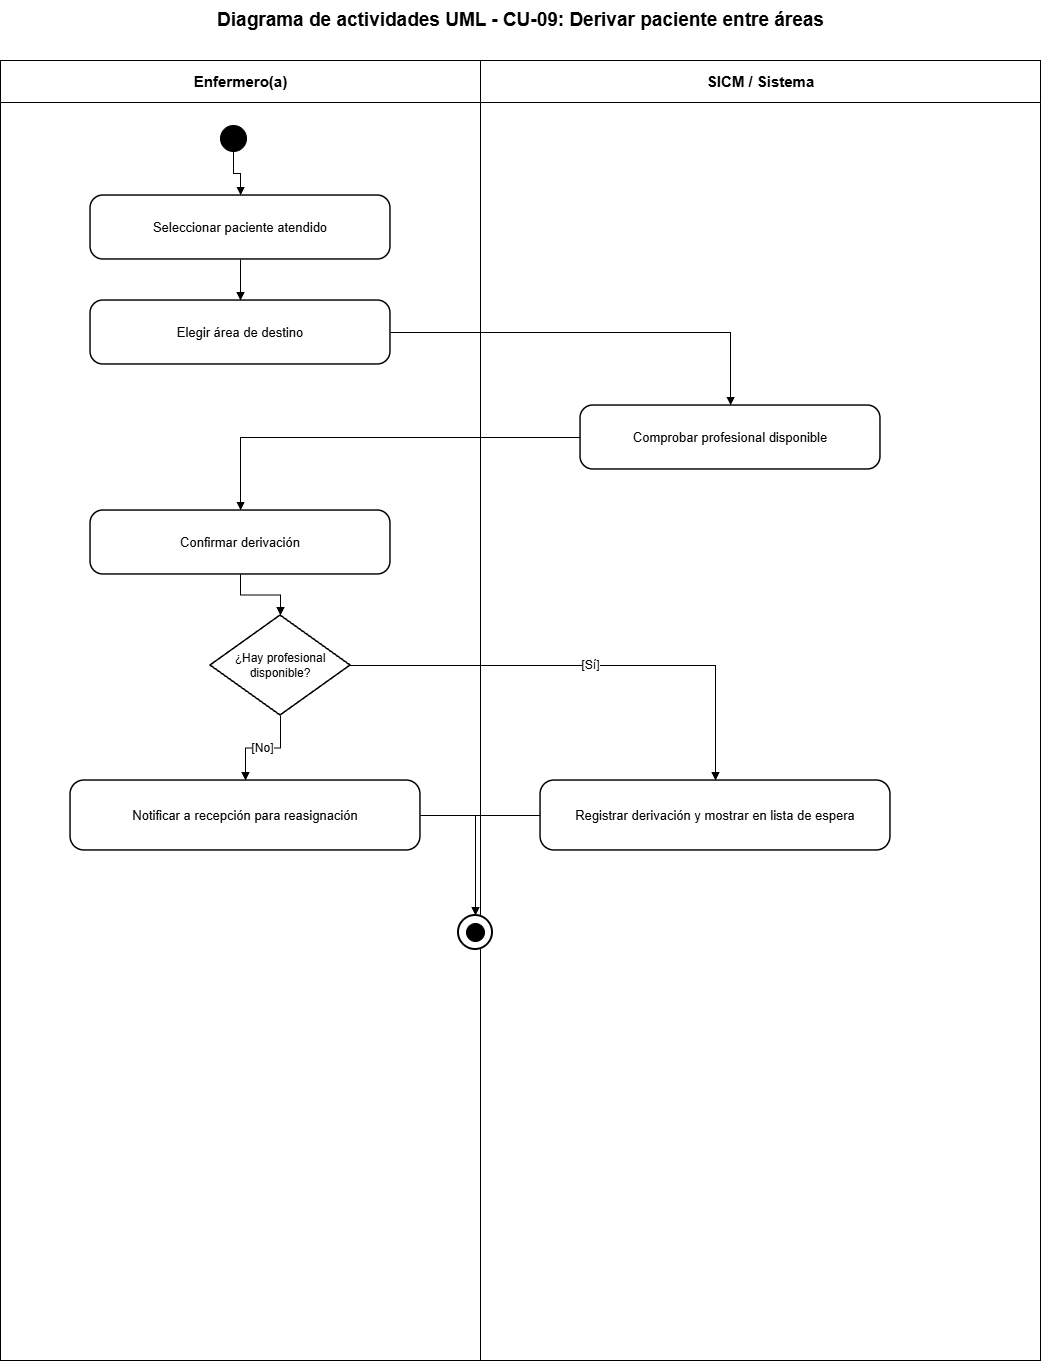

The diagram above was exported from draw.io. Its source (the exported page's mxGraphModel, read from the mxfile embedded in the PNG):
<mxGraphModel dx="1885" dy="991" grid="1" gridSize="10" guides="1" tooltips="1" connect="1" arrows="1" fold="1" page="1" pageScale="1" pageWidth="1200" pageHeight="1500" math="0" shadow="0">
  <root>
    <mxCell id="0" />
    <mxCell id="1" parent="0" />
    <mxCell id="lane-a" parent="1" style="swimlane;html=1;horizontal=1;startSize=42;fillColor=#ffffff;swimlaneFillColor=#ffffff;strokeColor=#000000;fontColor=#000000;fontStyle=1;fontSize=15;" value="Enfermero(a)" vertex="1">
      <mxGeometry height="1300" width="480" x="80" y="80" as="geometry" />
    </mxCell>
    <mxCell id="lane-s" parent="1" style="swimlane;html=1;horizontal=1;startSize=42;fillColor=#ffffff;swimlaneFillColor=#ffffff;strokeColor=#000000;fontColor=#000000;fontStyle=1;fontSize=15;" value="SICM / Sistema" vertex="1">
      <mxGeometry height="1300" width="560" x="560" y="80" as="geometry" />
    </mxCell>
    <mxCell id="title" parent="1" style="text;html=1;strokeColor=none;fillColor=none;align=center;verticalAlign=middle;fontStyle=1;fontSize=19;fontColor=#000000;" value="Diagrama de actividades UML - CU-09: Derivar paciente entre áreas" vertex="1">
      <mxGeometry height="40" width="1000" x="100" y="20" as="geometry" />
    </mxCell>
    <mxCell id="start" parent="1" style="ellipse;html=1;aspect=fixed;fillColor=#000000;strokeColor=#000000;" value="" vertex="1">
      <mxGeometry height="26" width="26" x="300" y="145" as="geometry" />
    </mxCell>
    <mxCell id="step-0" parent="1" style="rounded=1;arcSize=20;whiteSpace=wrap;html=1;fillColor=#ffffff;strokeColor=#000000;strokeWidth=1.5;fontColor=#000000;fontSize=13;" value="Seleccionar paciente atendido" vertex="1">
      <mxGeometry height="64" width="300" x="170" y="215" as="geometry" />
    </mxCell>
    <mxCell id="e-0" edge="1" parent="1" source="start" style="edgeStyle=orthogonalEdgeStyle;rounded=0;orthogonalLoop=1;jettySize=auto;html=1;endArrow=block;endFill=1;strokeColor=#000000;fontColor=#000000;fontSize=12;" target="step-0" value="">
      <mxGeometry relative="1" as="geometry" />
    </mxCell>
    <mxCell id="step-1" parent="1" style="rounded=1;arcSize=20;whiteSpace=wrap;html=1;fillColor=#ffffff;strokeColor=#000000;strokeWidth=1.5;fontColor=#000000;fontSize=13;" value="Elegir área de destino" vertex="1">
      <mxGeometry height="64" width="300" x="170" y="320" as="geometry" />
    </mxCell>
    <mxCell id="e-1" edge="1" parent="1" source="step-0" style="edgeStyle=orthogonalEdgeStyle;rounded=0;orthogonalLoop=1;jettySize=auto;html=1;endArrow=block;endFill=1;strokeColor=#000000;fontColor=#000000;fontSize=12;" target="step-1" value="">
      <mxGeometry relative="1" as="geometry" />
    </mxCell>
    <mxCell id="step-2" parent="1" style="rounded=1;arcSize=20;whiteSpace=wrap;html=1;fillColor=#ffffff;strokeColor=#000000;strokeWidth=1.5;fontColor=#000000;fontSize=13;" value="Comprobar profesional disponible" vertex="1">
      <mxGeometry height="64" width="300" x="660" y="425" as="geometry" />
    </mxCell>
    <mxCell id="e-2" edge="1" parent="1" source="step-1" style="edgeStyle=orthogonalEdgeStyle;rounded=0;orthogonalLoop=1;jettySize=auto;html=1;endArrow=block;endFill=1;strokeColor=#000000;fontColor=#000000;fontSize=12;" target="step-2" value="">
      <mxGeometry relative="1" as="geometry" />
    </mxCell>
    <mxCell id="step-3" parent="1" style="rounded=1;arcSize=20;whiteSpace=wrap;html=1;fillColor=#ffffff;strokeColor=#000000;strokeWidth=1.5;fontColor=#000000;fontSize=13;" value="Confirmar derivación" vertex="1">
      <mxGeometry height="64" width="300" x="170" y="530" as="geometry" />
    </mxCell>
    <mxCell id="e-3" edge="1" parent="1" source="step-2" style="edgeStyle=orthogonalEdgeStyle;rounded=0;orthogonalLoop=1;jettySize=auto;html=1;endArrow=block;endFill=1;strokeColor=#000000;fontColor=#000000;fontSize=12;" target="step-3" value="">
      <mxGeometry relative="1" as="geometry" />
    </mxCell>
    <mxCell id="decision" parent="1" style="rhombus;whiteSpace=wrap;html=1;fillColor=#ffffff;strokeColor=#000000;strokeWidth=1.5;fontColor=#000000;fontSize=12;" value="¿Hay profesional disponible?" vertex="1">
      <mxGeometry height="100" width="140" x="290" y="635" as="geometry" />
    </mxCell>
    <mxCell id="e-decision" edge="1" parent="1" source="step-3" style="edgeStyle=orthogonalEdgeStyle;rounded=0;orthogonalLoop=1;jettySize=auto;html=1;endArrow=block;endFill=1;strokeColor=#000000;fontColor=#000000;fontSize=12;" target="decision" value="">
      <mxGeometry relative="1" as="geometry" />
    </mxCell>
    <mxCell id="yes" parent="1" style="rounded=1;arcSize=20;whiteSpace=wrap;html=1;fillColor=#ffffff;strokeColor=#000000;strokeWidth=1.5;fontColor=#000000;fontSize=13;" value="Registrar derivación y mostrar en lista de espera" vertex="1">
      <mxGeometry height="70" width="350" x="620" y="800" as="geometry" />
    </mxCell>
    <mxCell id="no" parent="1" style="rounded=1;arcSize=20;whiteSpace=wrap;html=1;fillColor=#ffffff;strokeColor=#000000;strokeWidth=1.5;fontColor=#000000;fontSize=13;" value="Notificar a recepción para reasignación" vertex="1">
      <mxGeometry height="70" width="350" x="150" y="800" as="geometry" />
    </mxCell>
    <mxCell id="e-yes" edge="1" parent="1" source="decision" style="edgeStyle=orthogonalEdgeStyle;rounded=0;orthogonalLoop=1;jettySize=auto;html=1;endArrow=block;endFill=1;strokeColor=#000000;fontColor=#000000;fontSize=12;" target="yes" value="[Sí]">
      <mxGeometry relative="1" as="geometry" />
    </mxCell>
    <mxCell id="e-no" edge="1" parent="1" source="decision" style="edgeStyle=orthogonalEdgeStyle;rounded=0;orthogonalLoop=1;jettySize=auto;html=1;endArrow=block;endFill=1;strokeColor=#000000;fontColor=#000000;fontSize=12;" target="no" value="[No]">
      <mxGeometry relative="1" as="geometry" />
    </mxCell>
    <mxCell id="final-outer" parent="1" style="ellipse;html=1;aspect=fixed;fillColor=#ffffff;strokeColor=#000000;strokeWidth=2;" value="" vertex="1">
      <mxGeometry height="34" width="34" x="538" y="935" as="geometry" />
    </mxCell>
    <mxCell id="final-inner" parent="1" style="ellipse;html=1;aspect=fixed;fillColor=#000000;strokeColor=#000000;perimeter=ellipsePerimeter;" value="" vertex="1">
      <mxGeometry height="18" width="18" x="546" y="943" as="geometry" />
    </mxCell>
    <mxCell id="e-final-yes" edge="1" parent="1" source="yes" style="edgeStyle=orthogonalEdgeStyle;rounded=0;orthogonalLoop=1;jettySize=auto;html=1;endArrow=block;endFill=1;strokeColor=#000000;fontColor=#000000;fontSize=12;" target="final-outer" value="">
      <mxGeometry relative="1" as="geometry" />
    </mxCell>
    <mxCell id="e-final-no" edge="1" parent="1" source="no" style="edgeStyle=orthogonalEdgeStyle;rounded=0;orthogonalLoop=1;jettySize=auto;html=1;endArrow=block;endFill=1;strokeColor=#000000;fontColor=#000000;fontSize=12;" target="final-outer" value="">
      <mxGeometry relative="1" as="geometry" />
    </mxCell>
  </root>
</mxGraphModel>